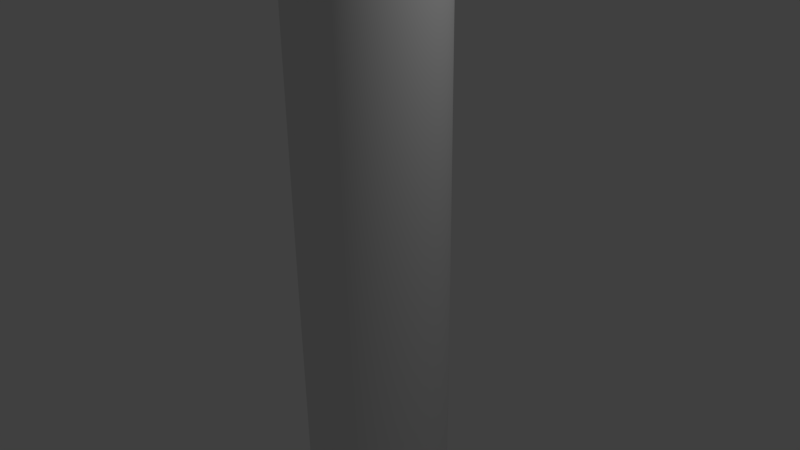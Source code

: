 # Source: glowstickmdl.blend  (saved by Blender 2.65.0; exported with 4.5.12 LTS)
import bpy
from mathutils import Matrix  # noqa: F401  (used for matrix-valued properties, if any)

bpy.ops.wm.read_factory_settings(use_empty=True)
scene = bpy.context.scene
scene.name = 'Scene'

# ---- collections
col_collection_1 = bpy.data.collections.new('Collection 1'); scene.collection.children.link(col_collection_1)

# ---- world
world_world = bpy.data.worlds.new('World'); scene.world = world_world
world_world.color = (0.05088, 0.05088, 0.05088)
world_world.use_sun_shadow = False
world_world.sun_shadow_jitter_overblur = 0.0
world_world.cycles.sampling_method = 'MANUAL'
world_world.cycles.sample_map_resolution = 256

# ---- cameras
cam_camera = bpy.data.cameras.new('Camera')
cam_camera.clip_end = 100.0
cam_camera.lens = 35.0
cam_camera.sensor_width = 32.0
cam_camera.sensor_height = 18.0
cam_camera.ortho_scale = 7.314
cam_camera.dof.focus_distance = 0.0
cam_camera.dof.aperture_fstop = 128.0

# ---- lights
light_lamp = bpy.data.lights.new('Lamp', 'POINT')
light_lamp.transmission_factor = 0.0
light_lamp.cutoff_distance = 30.0
light_lamp.energy = 100.0
light_lamp.shadow_buffer_clip_start = 1.001
light_lamp.shadow_soft_size = 0.1
light_lamp.shadow_maximum_resolution = 0.006
light_lamp.use_absolute_resolution = True
light_lamp.cycles.use_multiple_importance_sampling = False

# ---- meshes
me_sphere_001 = bpy.data.meshes.new('Sphere.001')
me_sphere_001.from_pydata([(-0.1932, -6.519e-09, 11.22), (-0.379, 2.515e-08, 11.17), (-0.5502, 4.377e-08, 11.07), (-0.7003, 3.725e-08, 10.95), (-0.8235, 4.098e-08, 10.8), (-0.915, 5.215e-08, 10.63), (-0.9714, 4.47e-08, 9.16), (-0.9904, 5.402e-08, -0.2455), (-0.9714, 6.892e-08, -10.88), (-0.915, 2.98e-08, -12.59), (-0.8235, 4.098e-08, -12.76), (-0.7003, 3.725e-08, -12.91), (-0.5502, 4.284e-08, -13.04), (-0.379, 2.142e-08, -13.13), (-0.1932, 7.451e-09, -13.19), (-0.1895, 0.03769, 11.22), (-0.3717, 0.07394, 11.17), (-0.5397, 0.1073, 11.07), (-0.6869, 0.1366, 10.95), (-0.8077, 0.1607, 10.8), (-0.8974, 0.1785, 10.63), (-0.9527, 0.1895, 9.16), (-0.9714, 0.1932, -0.2455), (-0.9527, 0.1895, -10.88), (-0.8974, 0.1785, -12.59), (-0.8077, 0.1607, -12.76), (-0.6869, 0.1366, -12.91), (-0.5397, 0.1073, -13.04), (-0.3717, 0.07394, -13.13), (-0.1895, 0.03769, -13.19), (-0.1785, 0.07394, 11.22), (-0.3502, 0.145, 11.17), (-0.5083, 0.2106, 11.07), (-0.647, 0.268, 10.95), (-0.7608, 0.3151, 10.8), (-0.8454, 0.3502, 10.63), (-0.8974, 0.3717, 9.16), (-0.915, 0.379, -0.2455), (-0.8974, 0.3717, -10.88), (-0.8454, 0.3502, -12.59), (-0.7608, 0.3151, -12.76), (-0.647, 0.268, -12.91), (-0.5083, 0.2106, -13.04), (-0.3502, 0.145, -13.13), (-0.1785, 0.07394, -13.19), (-0.1607, 0.1073, 11.22), (-0.3151, 0.2106, 11.17), (-0.4575, 0.3057, 11.07), (-0.5823, 0.3891, 10.95), (-0.6847, 0.4575, 10.8), (-0.7608, 0.5083, 10.63), (-0.8077, 0.5397, 9.16), (-0.8235, 0.5502, -0.2455), (-0.8077, 0.5397, -10.88), (-0.7608, 0.5083, -12.59), (-0.6847, 0.4575, -12.76), (-0.5823, 0.3891, -12.91), (-0.4575, 0.3057, -13.04), (-0.3151, 0.2106, -13.13), (-0.1607, 0.1073, -13.19), (-0.1366, 0.1366, 11.22), (-0.268, 0.268, 11.17), (-0.3891, 0.3891, 11.07), (-0.4952, 0.4952, 10.95), (-0.5823, 0.5823, 10.8), (-0.647, 0.647, 10.63), (-0.6869, 0.6869, 9.16), (-0.7003, 0.7003, -0.2455), (-0.6869, 0.6869, -10.88), (-0.647, 0.647, -12.59), (-0.5823, 0.5823, -12.76), (-0.4952, 0.4952, -12.91), (-0.3891, 0.3891, -13.04), (-0.268, 0.268, -13.13), (-0.1366, 0.1366, -13.19), (-0.1073, 0.1607, 11.22), (-0.2106, 0.3151, 11.17), (-0.3057, 0.4575, 11.07), (-0.3891, 0.5823, 10.95), (-0.4575, 0.6847, 10.8), (-0.5083, 0.7608, 10.63), (-0.5397, 0.8077, 9.16), (-0.5502, 0.8235, -0.2455), (-0.5397, 0.8077, -10.88), (-0.5083, 0.7608, -12.59), (-0.4575, 0.6847, -12.76), (-0.3891, 0.5823, -12.91), (-0.3057, 0.4575, -13.04), (-0.2106, 0.3151, -13.13), (-0.1073, 0.1607, -13.19), (-0.07394, 0.1785, 11.22), (-0.145, 0.3502, 11.17), (-0.2106, 0.5083, 11.07), (-0.268, 0.647, 10.95), (-0.3151, 0.7608, 10.8), (-0.3502, 0.8454, 10.63), (-0.3717, 0.8974, 9.16), (-0.379, 0.915, -0.2455), (-0.3717, 0.8974, -10.88), (-0.3502, 0.8454, -12.59), (-0.3151, 0.7608, -12.76), (-0.268, 0.647, -12.91), (-0.2106, 0.5083, -13.04), (-0.145, 0.3502, -13.13), (-0.07394, 0.1785, -13.19), (-0.03769, 0.1895, 11.22), (-0.07394, 0.3717, 11.17), (-0.1073, 0.5397, 11.07), (-0.1366, 0.6869, 10.95), (-0.1607, 0.8077, 10.8), (-0.1785, 0.8974, 10.63), (-0.1895, 0.9527, 9.16), (-0.1932, 0.9714, -0.2455), (-0.1895, 0.9527, -10.88), (-0.1785, 0.8974, -12.59), (-0.1607, 0.8077, -12.76), (-0.1366, 0.6869, -12.91), (-0.1073, 0.5397, -13.04), (-0.07394, 0.3717, -13.13), (-0.03769, 0.1895, -13.19), (2.998e-07, 0.1932, 11.22), (3.709e-07, 0.379, 11.17), (3.956e-07, 0.5502, 11.07), (3.714e-07, 0.7003, 10.95), (4.015e-07, 0.8235, 10.8), (3.809e-07, 0.915, 10.63), (4.179e-07, 0.9714, 9.16), (4.001e-07, 0.9904, -0.2455), (3.682e-07, 0.9714, -10.88), (3.403e-07, 0.915, -12.59), (3.959e-07, 0.8235, -12.76), (3.714e-07, 0.7003, -12.91), (3.869e-07, 0.5502, -13.04), (3.396e-07, 0.379, -13.13), (3.319e-07, 0.1932, -13.19), (0.03769, 0.1895, 11.22), (0.07394, 0.3717, 11.17), (0.1073, 0.5397, 11.07), (0.1366, 0.6869, 10.95), (0.1607, 0.8077, 10.8), (0.1785, 0.8974, 10.63), (0.1895, 0.9527, 9.16), (0.1932, 0.9714, -0.2455), (0.1895, 0.9527, -10.88), (0.1785, 0.8974, -12.59), (0.1607, 0.8077, -12.76), (0.1366, 0.6869, -12.91), (0.1073, 0.5397, -13.04), (0.07394, 0.3717, -13.13), (0.03769, 0.1895, -13.19), (0.07394, 0.1785, 11.22), (0.145, 0.3502, 11.17), (0.2106, 0.5083, 11.07), (0.268, 0.647, 10.95), (0.3151, 0.7608, 10.8), (0.3502, 0.8454, 10.63), (0.3717, 0.8974, 9.16), (0.379, 0.915, -0.2455), (0.3717, 0.8974, -10.88), (0.3502, 0.8454, -12.59), (0.3151, 0.7608, -12.76), (0.268, 0.647, -12.91), (0.2106, 0.5083, -13.04), (0.145, 0.3502, -13.13), (0.07394, 0.1785, -13.19), (0.1073, 0.1607, 11.22), (0.2106, 0.3151, 11.17), (0.3057, 0.4575, 11.07), (0.3891, 0.5823, 10.95), (0.4575, 0.6847, 10.8), (0.5083, 0.7608, 10.63), (0.5397, 0.8077, 9.16), (0.5502, 0.8235, -0.2455), (0.5397, 0.8077, -10.88), (0.5083, 0.7608, -12.59), (0.4575, 0.6847, -12.76), (0.3891, 0.5823, -12.91), (0.3057, 0.4575, -13.04), (0.2106, 0.3151, -13.13), (0.1073, 0.1607, -13.19), (0.1366, 0.1366, 11.22), (0.268, 0.268, 11.17), (0.3891, 0.3891, 11.07), (0.4952, 0.4952, 10.95), (0.5823, 0.5823, 10.8), (0.647, 0.647, 10.63), (0.6869, 0.6869, 9.16), (0.7003, 0.7003, -0.2455), (0.6869, 0.6869, -10.88), (0.647, 0.647, -12.59), (0.5823, 0.5823, -12.76), (0.4952, 0.4952, -12.91), (0.3891, 0.3891, -13.04), (0.268, 0.268, -13.13), (0.1366, 0.1366, -13.19), (0.1607, 0.1073, 11.22), (0.3151, 0.2106, 11.17), (0.4575, 0.3057, 11.07), (0.5823, 0.3891, 10.95), (0.6847, 0.4575, 10.8), (0.7608, 0.5083, 10.63), (0.8077, 0.5397, 9.16), (0.8235, 0.5502, -0.2455), (0.8077, 0.5397, -10.88), (0.7608, 0.5083, -12.59), (0.6847, 0.4575, -12.76), (0.5823, 0.3891, -12.91), (0.4575, 0.3057, -13.04), (0.3151, 0.2106, -13.13), (0.1607, 0.1073, -13.19), (0.1785, 0.07394, 11.22), (0.3502, 0.145, 11.17), (0.5083, 0.2106, 11.07), (0.647, 0.268, 10.95), (0.7608, 0.3151, 10.8), (0.8454, 0.3502, 10.63), (0.8974, 0.3717, 9.16), (0.915, 0.379, -0.2455), (0.8974, 0.3717, -10.88), (0.8454, 0.3502, -12.59), (0.7608, 0.3151, -12.76), (0.647, 0.268, -12.91), (0.5083, 0.2106, -13.04), (0.3502, 0.145, -13.13), (0.1785, 0.07394, -13.19), (0.1895, 0.03769, 11.22), (0.3717, 0.07394, 11.17), (0.5397, 0.1073, 11.07), (0.6869, 0.1366, 10.95), (0.8077, 0.1607, 10.8), (0.8974, 0.1785, 10.63), (0.9527, 0.1895, 9.16), (0.9714, 0.1932, -0.2455), (0.9527, 0.1895, -10.88), (0.8974, 0.1785, -12.59), (0.8077, 0.1607, -12.76), (0.6869, 0.1366, -12.91), (0.5397, 0.1073, -13.04), (0.3717, 0.07394, -13.13), (0.1895, 0.03769, -13.19), (0.1932, -3.768e-08, 11.22), (0.379, -6.937e-08, 11.17), (0.5502, -1.071e-07, 11.07), (0.7003, -1.096e-07, 10.95), (0.8235, -1.286e-07, 10.8), (0.915, -8.261e-08, 10.63), (0.9714, -1.207e-07, 9.16), (0.9904, -1.214e-07, -0.2455), (0.9714, -1.03e-07, -10.88), (0.915, -5.831e-08, -12.59), (0.8235, -1.267e-07, -12.76), (0.7003, -1.096e-07, -12.91), (0.5502, -1.034e-07, -13.04), (0.379, -4.645e-08, -13.13), (0.1932, -1.573e-08, -13.19), (0.1895, -0.03769, 11.22), (0.3717, -0.07394, 11.17), (0.5397, -0.1073, 11.07), (0.6869, -0.1366, 10.95), (0.8077, -0.1607, 10.8), (0.8974, -0.1785, 10.63), (0.9527, -0.1895, 9.16), (0.9714, -0.1932, -0.2455), (0.9527, -0.1895, -10.88), (0.8974, -0.1785, -12.59), (0.8077, -0.1607, -12.76), (0.6869, -0.1366, -12.91), (0.5397, -0.1073, -13.04), (0.3717, -0.07394, -13.13), (0.1895, -0.03769, -13.19), (0.1785, -0.07394, 11.22), (0.3502, -0.145, 11.17), (0.5083, -0.2106, 11.07), (0.647, -0.268, 10.95), (0.7608, -0.3151, 10.8), (0.8454, -0.3502, 10.63), (0.8974, -0.3717, 9.16), (0.915, -0.379, -0.2455), (0.8974, -0.3717, -10.88), (0.8454, -0.3502, -12.59), (0.7608, -0.3151, -12.76), (0.647, -0.268, -12.91), (0.5083, -0.2106, -13.04), (0.3502, -0.145, -13.13), (0.1785, -0.07394, -13.19), (0.1607, -0.1073, 11.22), (0.3151, -0.2106, 11.17), (0.4575, -0.3057, 11.07), (0.5823, -0.3891, 10.95), (0.6847, -0.4575, 10.8), (0.7608, -0.5083, 10.63), (0.8077, -0.5397, 9.16), (0.8235, -0.5502, -0.2455), (0.8077, -0.5397, -10.88), (0.7608, -0.5083, -12.59), (0.6847, -0.4575, -12.76), (0.5823, -0.3891, -12.91), (0.4575, -0.3057, -13.04), (0.3151, -0.2106, -13.13), (0.1607, -0.1073, -13.19), (0.1366, -0.1366, 11.22), (0.268, -0.268, 11.17), (0.3891, -0.3891, 11.07), (0.4952, -0.4952, 10.95), (0.5823, -0.5823, 10.8), (0.647, -0.647, 10.63), (0.6869, -0.6869, 9.16), (0.7003, -0.7003, -0.2455), (0.6869, -0.6869, -10.88), (0.647, -0.647, -12.59), (0.5823, -0.5823, -12.76), (0.4952, -0.4952, -12.91), (0.3891, -0.3891, -13.04), (0.268, -0.268, -13.13), (0.1366, -0.1366, -13.19), (0.1073, -0.1607, 11.22), (0.2106, -0.3151, 11.17), (0.3057, -0.4575, 11.07), (0.3891, -0.5823, 10.95), (0.4575, -0.6847, 10.8), (0.5083, -0.7608, 10.63), (0.5397, -0.8077, 9.16), (0.5502, -0.8235, -0.2455), (0.5397, -0.8077, -10.88), (0.5083, -0.7608, -12.59), (0.4575, -0.6847, -12.76), (0.3891, -0.5823, -12.91), (0.3057, -0.4575, -13.04), (0.2106, -0.3151, -13.13), (0.1073, -0.1607, -13.19), (3.245e-07, 1.228e-08, -13.2), (0.07394, -0.1785, 11.22), (0.145, -0.3502, 11.17), (0.2106, -0.5083, 11.07), (0.268, -0.647, 10.95), (0.3151, -0.7608, 10.8), (0.3502, -0.8454, 10.63), (0.3717, -0.8974, 9.16), (0.379, -0.915, -0.2455), (0.3717, -0.8974, -10.88), (0.3502, -0.8454, -12.59), (0.3151, -0.7608, -12.76), (0.268, -0.647, -12.91), (0.2106, -0.5083, -13.04), (0.145, -0.3502, -13.13), (0.07394, -0.1785, -13.19), (0.03769, -0.1895, 11.22), (0.07394, -0.3717, 11.17), (0.1073, -0.5397, 11.07), (0.1366, -0.6869, 10.95), (0.1607, -0.8077, 10.8), (0.1785, -0.8974, 10.63), (0.1895, -0.9527, 9.16), (0.1932, -0.9714, -0.2455), (0.1895, -0.9527, -10.88), (0.1785, -0.8974, -12.59), (0.1607, -0.8077, -12.76), (0.1366, -0.6869, -12.91), (0.1073, -0.5397, -13.04), (0.07394, -0.3717, -13.13), (0.03769, -0.1895, -13.19), (2.505e-07, -0.1932, 11.22), (2.193e-07, -0.379, 11.17), (1.765e-07, -0.5502, 11.07), (1.81e-07, -0.7003, 10.95), (1.545e-07, -0.8235, 10.8), (1.588e-07, -0.915, 10.63), (1.847e-07, -0.9714, 9.16), (1.232e-07, -0.9904, -0.2455), (1.147e-07, -0.9714, -10.88), (2.35e-07, -0.915, -12.59), (1.694e-07, -0.8235, -12.76), (1.81e-07, -0.7003, -12.91), (1.811e-07, -0.5502, -13.04), (2.506e-07, -0.379, -13.13), (2.94e-07, -0.1932, -13.19), (-0.03769, -0.1895, 11.22), (-0.07394, -0.3717, 11.17), (-0.1073, -0.5397, 11.07), (-0.1366, -0.6869, 10.95), (-0.1607, -0.8077, 10.8), (-0.1785, -0.8974, 10.63), (-0.1895, -0.9527, 9.16), (-0.1932, -0.9714, -0.2455), (-0.1895, -0.9527, -10.88), (-0.1785, -0.8974, -12.59), (-0.1607, -0.8077, -12.76), (-0.1366, -0.6869, -12.91), (-0.1073, -0.5397, -13.04), (-0.07394, -0.3717, -13.13), (-0.03769, -0.1895, -13.19), (-0.07394, -0.1785, 11.22), (-0.145, -0.3502, 11.17), (-0.2106, -0.5083, 11.07), (-0.268, -0.647, 10.95), (-0.3151, -0.7608, 10.8), (-0.3502, -0.8454, 10.63), (-0.3717, -0.8974, 9.16), (-0.379, -0.915, -0.2455), (-0.3717, -0.8974, -10.88), (-0.3502, -0.8454, -12.59), (-0.3151, -0.7608, -12.76), (-0.268, -0.647, -12.91), (-0.2106, -0.5083, -13.04), (-0.145, -0.3502, -13.13), (-0.07394, -0.1785, -13.19), (-0.1073, -0.1607, 11.22), (-0.2106, -0.3151, 11.17), (-0.3057, -0.4575, 11.07), (-0.3891, -0.5823, 10.95), (-0.4575, -0.6847, 10.8), (-0.5083, -0.7608, 10.63), (-0.5397, -0.8077, 9.16), (-0.5502, -0.8235, -0.2455), (-0.5397, -0.8077, -10.88), (-0.5083, -0.7608, -12.59), (-0.4575, -0.6847, -12.76), (-0.3891, -0.5823, -12.91), (-0.3057, -0.4575, -13.04), (-0.2106, -0.3151, -13.13), (-0.1073, -0.1607, -13.19), (-0.1366, -0.1366, 11.22), (-0.268, -0.268, 11.17), (-0.3891, -0.3891, 11.07), (-0.4952, -0.4952, 10.95), (-0.5823, -0.5823, 10.8), (-0.647, -0.647, 10.63), (-0.6869, -0.6869, 9.16), (-0.7003, -0.7003, -0.2455), (-0.6869, -0.6869, -10.88), (-0.647, -0.647, -12.59), (-0.5823, -0.5823, -12.76), (-0.4952, -0.4952, -12.91), (-0.3891, -0.3891, -13.04), (-0.268, -0.268, -13.13), (-0.1366, -0.1366, -13.19), (-0.1607, -0.1073, 11.22), (-0.3151, -0.2106, 11.17), (-0.4575, -0.3057, 11.07), (-0.5823, -0.3891, 10.95), (-0.6847, -0.4575, 10.8), (-0.7608, -0.5083, 10.63), (-0.8077, -0.5397, 9.16), (-0.8235, -0.5502, -0.2455), (-0.8077, -0.5397, -10.88), (-0.7608, -0.5083, -12.59), (-0.6847, -0.4575, -12.76), (-0.5823, -0.3891, -12.91), (-0.4575, -0.3057, -13.04), (-0.3151, -0.2106, -13.13), (-0.1607, -0.1073, -13.19), (1.707e-07, -4.599e-08, 11.24), (-0.1785, -0.07394, 11.22), (-0.3502, -0.145, 11.17), (-0.5083, -0.2106, 11.07), (-0.647, -0.268, 10.95), (-0.7608, -0.3151, 10.8), (-0.8454, -0.3502, 10.63), (-0.8974, -0.3717, 9.16), (-0.915, -0.379, -0.2455), (-0.8974, -0.3717, -10.88), (-0.8454, -0.3502, -12.59), (-0.7608, -0.3151, -12.76), (-0.647, -0.268, -12.91), (-0.5083, -0.2106, -13.04), (-0.3502, -0.145, -13.13), (-0.1785, -0.07394, -13.19), (-0.1895, -0.03769, 11.22), (-0.3717, -0.07394, 11.17), (-0.5397, -0.1073, 11.07), (-0.6869, -0.1366, 10.95), (-0.8077, -0.1607, 10.8), (-0.8974, -0.1785, 10.63), (-0.9527, -0.1895, 9.16), (-0.9714, -0.1932, -0.2455), (-0.9527, -0.1895, -10.88), (-0.8974, -0.1785, -12.59), (-0.8077, -0.1607, -12.76), (-0.6869, -0.1366, -12.91), (-0.5397, -0.1073, -13.04), (-0.3717, -0.07394, -13.13), (-0.1895, -0.03769, -13.19)], [], [(8, 7, 22, 23), (3, 2, 17, 18), (14, 13, 28, 29), (9, 8, 23, 24), (4, 3, 18, 19), (10, 9, 24, 25), (5, 4, 19, 20), (11, 10, 25, 26), (6, 5, 20, 21), (1, 0, 15, 16), (12, 11, 26, 27), (7, 6, 21, 22), (2, 1, 16, 17), (13, 12, 27, 28), (23, 22, 37, 38), (18, 17, 32, 33), (29, 28, 43, 44), (24, 23, 38, 39), (19, 18, 33, 34), (25, 24, 39, 40), (20, 19, 34, 35), (26, 25, 40, 41), (21, 20, 35, 36), (16, 15, 30, 31), (27, 26, 41, 42), (22, 21, 36, 37), (17, 16, 31, 32), (28, 27, 42, 43), (42, 41, 56, 57), (37, 36, 51, 52), (32, 31, 46, 47), (43, 42, 57, 58), (38, 37, 52, 53), (33, 32, 47, 48), (44, 43, 58, 59), (39, 38, 53, 54), (34, 33, 48, 49), (40, 39, 54, 55), (35, 34, 49, 50), (41, 40, 55, 56), (36, 35, 50, 51), (31, 30, 45, 46), (56, 55, 70, 71), (51, 50, 65, 66), (46, 45, 60, 61), (57, 56, 71, 72), (52, 51, 66, 67), (47, 46, 61, 62), (58, 57, 72, 73), (53, 52, 67, 68), (48, 47, 62, 63), (59, 58, 73, 74), (54, 53, 68, 69), (49, 48, 63, 64), (55, 54, 69, 70), (50, 49, 64, 65), (64, 63, 78, 79), (70, 69, 84, 85), (65, 64, 79, 80), (71, 70, 85, 86), (66, 65, 80, 81), (61, 60, 75, 76), (72, 71, 86, 87), (67, 66, 81, 82), (62, 61, 76, 77), (73, 72, 87, 88), (68, 67, 82, 83), (63, 62, 77, 78), (74, 73, 88, 89), (69, 68, 83, 84), (83, 82, 97, 98), (78, 77, 92, 93), (89, 88, 103, 104), (84, 83, 98, 99), (79, 78, 93, 94), (85, 84, 99, 100), (80, 79, 94, 95), (86, 85, 100, 101), (81, 80, 95, 96), (76, 75, 90, 91), (87, 86, 101, 102), (82, 81, 96, 97), (77, 76, 91, 92), (88, 87, 102, 103), (102, 101, 116, 117), (97, 96, 111, 112), (92, 91, 106, 107), (103, 102, 117, 118), (98, 97, 112, 113), (93, 92, 107, 108), (104, 103, 118, 119), (99, 98, 113, 114), (94, 93, 108, 109), (100, 99, 114, 115), (95, 94, 109, 110), (101, 100, 115, 116), (96, 95, 110, 111), (91, 90, 105, 106), (116, 115, 130, 131), (111, 110, 125, 126), (106, 105, 120, 121), (117, 116, 131, 132), (112, 111, 126, 127), (107, 106, 121, 122), (118, 117, 132, 133), (113, 112, 127, 128), (108, 107, 122, 123), (119, 118, 133, 134), (114, 113, 128, 129), (109, 108, 123, 124), (115, 114, 129, 130), (110, 109, 124, 125), (130, 129, 144, 145), (125, 124, 139, 140), (131, 130, 145, 146), (126, 125, 140, 141), (121, 120, 135, 136), (132, 131, 146, 147), (127, 126, 141, 142), (122, 121, 136, 137), (133, 132, 147, 148), (128, 127, 142, 143), (123, 122, 137, 138), (134, 133, 148, 149), (129, 128, 143, 144), (124, 123, 138, 139), (138, 137, 152, 153), (149, 148, 163, 164), (144, 143, 158, 159), (139, 138, 153, 154), (145, 144, 159, 160), (140, 139, 154, 155), (146, 145, 160, 161), (141, 140, 155, 156), (136, 135, 150, 151), (147, 146, 161, 162), (142, 141, 156, 157), (137, 136, 151, 152), (148, 147, 162, 163), (143, 142, 157, 158), (157, 156, 171, 172), (152, 151, 166, 167), (163, 162, 177, 178), (158, 157, 172, 173), (153, 152, 167, 168), (164, 163, 178, 179), (159, 158, 173, 174), (154, 153, 168, 169), (160, 159, 174, 175), (155, 154, 169, 170), (161, 160, 175, 176), (156, 155, 170, 171), (151, 150, 165, 166), (162, 161, 176, 177), (176, 175, 190, 191), (171, 170, 185, 186), (166, 165, 180, 181), (177, 176, 191, 192), (172, 171, 186, 187), (167, 166, 181, 182), (178, 177, 192, 193), (173, 172, 187, 188), (168, 167, 182, 183), (179, 178, 193, 194), (174, 173, 188, 189), (169, 168, 183, 184), (175, 174, 189, 190), (170, 169, 184, 185), (190, 189, 204, 205), (185, 184, 199, 200), (191, 190, 205, 206), (186, 185, 200, 201), (181, 180, 195, 196), (192, 191, 206, 207), (187, 186, 201, 202), (182, 181, 196, 197), (193, 192, 207, 208), (188, 187, 202, 203), (183, 182, 197, 198), (194, 193, 208, 209), (189, 188, 203, 204), (184, 183, 198, 199), (198, 197, 212, 213), (209, 208, 223, 224), (204, 203, 218, 219), (199, 198, 213, 214), (205, 204, 219, 220), (200, 199, 214, 215), (206, 205, 220, 221), (201, 200, 215, 216), (196, 195, 210, 211), (207, 206, 221, 222), (202, 201, 216, 217), (197, 196, 211, 212), (208, 207, 222, 223), (203, 202, 217, 218), (217, 216, 231, 232), (212, 211, 226, 227), (223, 222, 237, 238), (218, 217, 232, 233), (213, 212, 227, 228), (224, 223, 238, 239), (219, 218, 233, 234), (214, 213, 228, 229), (220, 219, 234, 235), (215, 214, 229, 230), (221, 220, 235, 236), (216, 215, 230, 231), (211, 210, 225, 226), (222, 221, 236, 237), (236, 235, 250, 251), (231, 230, 245, 246), (226, 225, 240, 241), (237, 236, 251, 252), (232, 231, 246, 247), (227, 226, 241, 242), (238, 237, 252, 253), (233, 232, 247, 248), (228, 227, 242, 243), (239, 238, 253, 254), (234, 233, 248, 249), (229, 228, 243, 244), (235, 234, 249, 250), (230, 229, 244, 245), (250, 249, 264, 265), (245, 244, 259, 260), (251, 250, 265, 266), (246, 245, 260, 261), (241, 240, 255, 256), (252, 251, 266, 267), (247, 246, 261, 262), (242, 241, 256, 257), (253, 252, 267, 268), (248, 247, 262, 263), (243, 242, 257, 258), (254, 253, 268, 269), (249, 248, 263, 264), (244, 243, 258, 259), (269, 268, 283, 284), (264, 263, 278, 279), (259, 258, 273, 274), (265, 264, 279, 280), (260, 259, 274, 275), (266, 265, 280, 281), (261, 260, 275, 276), (256, 255, 270, 271), (267, 266, 281, 282), (262, 261, 276, 277), (257, 256, 271, 272), (268, 267, 282, 283), (263, 262, 277, 278), (258, 257, 272, 273), (272, 271, 286, 287), (283, 282, 297, 298), (278, 277, 292, 293), (273, 272, 287, 288), (284, 283, 298, 299), (279, 278, 293, 294), (274, 273, 288, 289), (280, 279, 294, 295), (275, 274, 289, 290), (281, 280, 295, 296), (276, 275, 290, 291), (271, 270, 285, 286), (282, 281, 296, 297), (277, 276, 291, 292), (291, 290, 305, 306), (286, 285, 300, 301), (297, 296, 311, 312), (292, 291, 306, 307), (287, 286, 301, 302), (298, 297, 312, 313), (293, 292, 307, 308), (288, 287, 302, 303), (299, 298, 313, 314), (294, 293, 308, 309), (289, 288, 303, 304), (295, 294, 309, 310), (290, 289, 304, 305), (296, 295, 310, 311), (310, 309, 324, 325), (305, 304, 319, 320), (311, 310, 325, 326), (306, 305, 320, 321), (301, 300, 315, 316), (312, 311, 326, 327), (307, 306, 321, 322), (302, 301, 316, 317), (313, 312, 327, 328), (308, 307, 322, 323), (303, 302, 317, 318), (314, 313, 328, 329), (309, 308, 323, 324), (304, 303, 318, 319), (329, 328, 344, 345), (324, 323, 339, 340), (319, 318, 334, 335), (325, 324, 340, 341), (320, 319, 335, 336), (326, 325, 341, 342), (321, 320, 336, 337), (316, 315, 331, 332), (327, 326, 342, 343), (322, 321, 337, 338), (317, 316, 332, 333), (328, 327, 343, 344), (323, 322, 338, 339), (318, 317, 333, 334), (333, 332, 347, 348), (344, 343, 358, 359), (339, 338, 353, 354), (334, 333, 348, 349), (345, 344, 359, 360), (340, 339, 354, 355), (335, 334, 349, 350), (341, 340, 355, 356), (336, 335, 350, 351), (342, 341, 356, 357), (337, 336, 351, 352), (332, 331, 346, 347), (343, 342, 357, 358), (338, 337, 352, 353), (352, 351, 366, 367), (347, 346, 361, 362), (358, 357, 372, 373), (353, 352, 367, 368), (348, 347, 362, 363), (359, 358, 373, 374), (354, 353, 368, 369), (349, 348, 363, 364), (360, 359, 374, 375), (355, 354, 369, 370), (350, 349, 364, 365), (356, 355, 370, 371), (351, 350, 365, 366), (357, 356, 371, 372), (371, 370, 385, 386), (366, 365, 380, 381), (372, 371, 386, 387), (367, 366, 381, 382), (362, 361, 376, 377), (373, 372, 387, 388), (368, 367, 382, 383), (363, 362, 377, 378), (374, 373, 388, 389), (369, 368, 383, 384), (364, 363, 378, 379), (375, 374, 389, 390), (370, 369, 384, 385), (365, 364, 379, 380), (390, 389, 404, 405), (385, 384, 399, 400), (380, 379, 394, 395), (386, 385, 400, 401), (381, 380, 395, 396), (387, 386, 401, 402), (382, 381, 396, 397), (377, 376, 391, 392), (388, 387, 402, 403), (383, 382, 397, 398), (378, 377, 392, 393), (389, 388, 403, 404), (384, 383, 398, 399), (379, 378, 393, 394), (404, 403, 418, 419), (399, 398, 413, 414), (394, 393, 408, 409), (405, 404, 419, 420), (400, 399, 414, 415), (395, 394, 409, 410), (401, 400, 415, 416), (396, 395, 410, 411), (402, 401, 416, 417), (397, 396, 411, 412), (392, 391, 406, 407), (403, 402, 417, 418), (398, 397, 412, 413), (393, 392, 407, 408), (407, 406, 421, 422), (418, 417, 432, 433), (413, 412, 427, 428), (408, 407, 422, 423), (419, 418, 433, 434), (414, 413, 428, 429), (409, 408, 423, 424), (420, 419, 434, 435), (415, 414, 429, 430), (410, 409, 424, 425), (416, 415, 430, 431), (411, 410, 425, 426), (417, 416, 431, 432), (412, 411, 426, 427), (426, 425, 440, 441), (432, 431, 446, 447), (427, 426, 441, 442), (422, 421, 436, 437), (433, 432, 447, 448), (428, 427, 442, 443), (423, 422, 437, 438), (434, 433, 448, 449), (429, 428, 443, 444), (424, 423, 438, 439), (435, 434, 449, 450), (430, 429, 444, 445), (425, 424, 439, 440), (431, 430, 445, 446), (445, 444, 460, 461), (440, 439, 455, 456), (446, 445, 461, 462), (441, 440, 456, 457), (447, 446, 462, 463), (442, 441, 457, 458), (437, 436, 452, 453), (448, 447, 463, 464), (443, 442, 458, 459), (438, 437, 453, 454), (449, 448, 464, 465), (444, 443, 459, 460), (439, 438, 454, 455), (450, 449, 465, 466), (465, 464, 479, 480), (460, 459, 474, 475), (455, 454, 469, 470), (466, 465, 480, 481), (461, 460, 475, 476), (456, 455, 470, 471), (462, 461, 476, 477), (457, 456, 471, 472), (463, 462, 477, 478), (458, 457, 472, 473), (453, 452, 467, 468), (464, 463, 478, 479), (459, 458, 473, 474), (454, 453, 468, 469), (330, 14, 29), (0, 451, 15), (330, 29, 44), (15, 451, 30), (330, 44, 59), (30, 451, 45), (45, 451, 60), (330, 59, 74), (330, 74, 89), (60, 451, 75), (330, 89, 104), (75, 451, 90), (330, 104, 119), (90, 451, 105), (330, 119, 134), (105, 451, 120), (330, 134, 149), (120, 451, 135), (330, 149, 164), (135, 451, 150), (330, 164, 179), (150, 451, 165), (330, 179, 194), (165, 451, 180), (330, 194, 209), (180, 451, 195), (330, 209, 224), (195, 451, 210), (330, 224, 239), (210, 451, 225), (330, 239, 254), (225, 451, 240), (330, 254, 269), (240, 451, 255), (330, 269, 284), (255, 451, 270), (330, 284, 299), (270, 451, 285), (330, 299, 314), (285, 451, 300), (300, 451, 315), (330, 314, 329), (330, 329, 345), (315, 451, 331), (330, 345, 360), (331, 451, 346), (330, 360, 375), (346, 451, 361), (361, 451, 376), (330, 375, 390), (330, 390, 405), (376, 451, 391), (330, 405, 420), (391, 451, 406), (330, 420, 435), (406, 451, 421), (421, 451, 436), (330, 435, 450), (330, 450, 466), (436, 451, 452), (330, 466, 481), (452, 451, 467), (468, 467, 0, 1), (479, 478, 11, 12), (474, 473, 6, 7), (469, 468, 1, 2), (480, 479, 12, 13), (475, 474, 7, 8), (470, 469, 2, 3), (481, 480, 13, 14), (476, 475, 8, 9), (471, 470, 3, 4), (330, 481, 14), (477, 476, 9, 10), (472, 471, 4, 5), (467, 451, 0), (478, 477, 10, 11), (473, 472, 5, 6)])
me_sphere_001.polygons.foreach_set('use_smooth', [True] * 512)
me_sphere_001.use_remesh_preserve_volume = False
me_sphere_001.use_remesh_preserve_attributes = False
me_sphere_001.use_mirror_vertex_groups = False
me_sphere_001.update()

# ---- objects
ob_sphere = bpy.data.objects.new('Sphere', me_sphere_001)
ob_lamp = bpy.data.objects.new('Lamp', light_lamp)
ob_camera = bpy.data.objects.new('Camera', cam_camera)

# ---- transforms, parenting, visibility, modifiers, constraints
ob_sphere.location = (0.0, 0.0, 0.0)
ob_sphere.scale = (1.0, 1.0, 1.205)
ob_sphere.lineart.crease_threshold = 0.0
ob_lamp.location = (4.076, 1.005, 5.904)
ob_lamp.rotation_euler = (0.6503, 0.05522, 1.866)
ob_lamp.lock_rotations_4d = False
ob_lamp.empty_display_type = 'ARROWS'
ob_lamp.color = (0.0, 0.0, 0.0, 0.0)
ob_lamp.lineart.crease_threshold = 0.0
ob_camera.location = (7.481, -6.508, 5.344)
ob_camera.rotation_euler = (1.109, 0.01082, 0.8149)
ob_camera.lock_rotations_4d = False
ob_camera.empty_display_type = 'ARROWS'
ob_camera.color = (0.0, 0.0, 0.0, 0.0)
ob_camera.display_type = 'WIRE'
ob_camera.lineart.crease_threshold = 0.0

# ---- collection membership
col_collection_1.objects.link(ob_sphere)
col_collection_1.objects.link(ob_lamp)
col_collection_1.objects.link(ob_camera)

# ---- scene / render settings (as saved in the file)
scene.camera = ob_camera
scene.frame_start = 1; scene.frame_end = 250; scene.frame_set(1)
scene.render.engine = 'BLENDER_EEVEE_NEXT'
scene.render.image_settings.color_mode = 'RGB'
scene.render.image_settings.compression = 90
scene.render.resolution_percentage = 50
scene.render.dither_intensity = 0.0
scene.render.bake_margin = 2
scene.render.bake_bias = 0.0
scene.cycles.use_denoising = False
scene.cycles.samples = 10
scene.cycles.sampling_pattern = 'TABULATED_SOBOL'
scene.cycles.light_sampling_threshold = 0.0
scene.cycles.use_adaptive_sampling = False
scene.cycles.use_light_tree = False
scene.cycles.blur_glossy = 0.0
scene.cycles.volume_bounces = 1
scene.cycles.pixel_filter_type = 'GAUSSIAN'
scene.cycles.sample_clamp_indirect = 0.0
scene.view_settings.view_transform = 'Standard'
bpy.context.view_layer.update()
